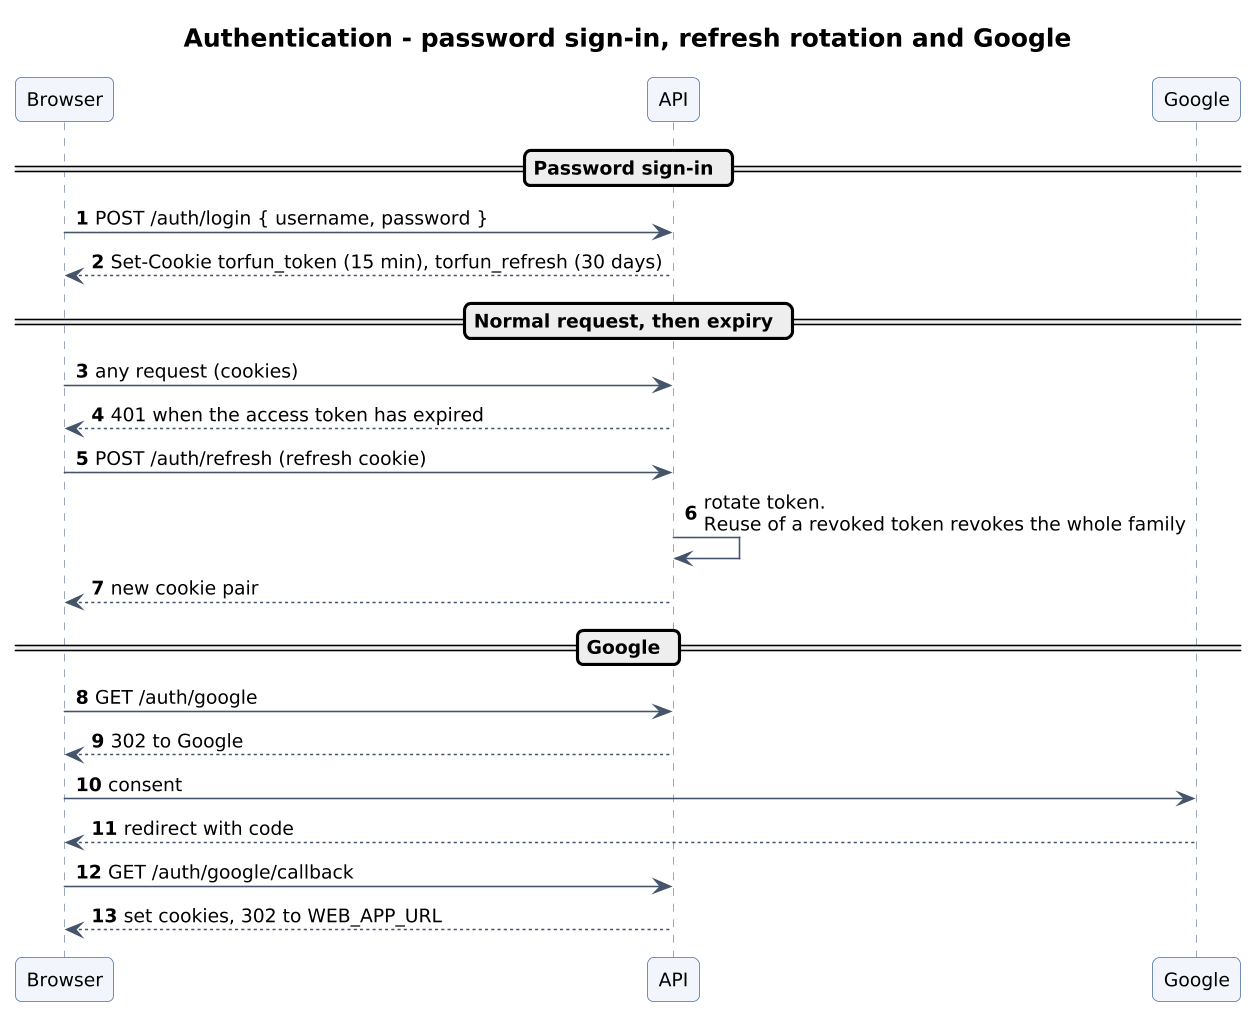

The diagram above was rendered by PlantUML. Its source (embedded in the PNG):
@startuml 15-seq-auth
!include style.iuml
title Authentication - password sign-in, refresh rotation and Google
autonumber
participant "Browser" as B
participant "API" as A
participant "Google" as G
== Password sign-in ==
B -> A : POST /auth/login { username, password }
A --> B : Set-Cookie torfun_token (15 min), torfun_refresh (30 days)
== Normal request, then expiry ==
B -> A : any request (cookies)
A --> B : 401 when the access token has expired
B -> A : POST /auth/refresh (refresh cookie)
A -> A : rotate token.\nReuse of a revoked token revokes the whole family
A --> B : new cookie pair
== Google ==
B -> A : GET /auth/google
A --> B : 302 to Google
B -> G : consent
G --> B : redirect with code
B -> A : GET /auth/google/callback
A --> B : set cookies, 302 to WEB_APP_URL
@enduml